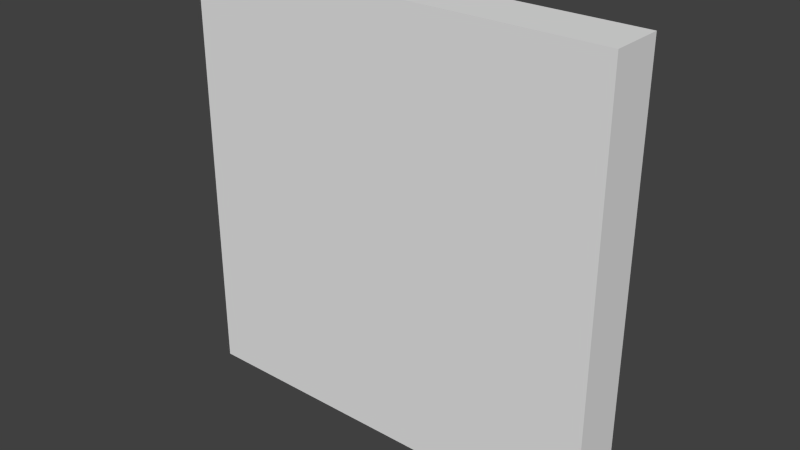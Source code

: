 # Source: flatlight.blend  (saved by Blender 2.72.0; exported with 4.5.12 LTS)
import bpy
from mathutils import Matrix  # noqa: F401  (used for matrix-valued properties, if any)

bpy.ops.wm.read_factory_settings(use_empty=True)
scene = bpy.context.scene
scene.name = 'Scene'

# ---- collections
col_collection_1 = bpy.data.collections.new('Collection 1'); scene.collection.children.link(col_collection_1)

# ---- world
world_world = bpy.data.worlds.new('World'); scene.world = world_world
world_world.color = (0.05088, 0.05088, 0.05088)
world_world.use_sun_shadow = False
world_world.sun_shadow_jitter_overblur = 0.0
world_world.cycles.sampling_method = 'MANUAL'
world_world.cycles.sample_map_resolution = 256

# ---- meshes
me_cube_002 = bpy.data.meshes.new('Cube.002')
me_cube_002.from_pydata([(-0.4, 0.4, 0.1), (-0.4, 0.5, 0.1), (0.4, 0.5, 0.1), (0.4, 0.4, 0.1), (-0.4, 0.4, 0.9), (-0.4, 0.5, 0.9), (0.4, 0.5, 0.9), (0.4, 0.4, 0.9)], [], [(4, 5, 1, 0), (5, 6, 2, 1), (6, 7, 3, 2), (7, 4, 0, 3), (0, 1, 2, 3), (7, 6, 5, 4)])
_uv = me_cube_002.uv_layers.new(name='UVMap')
_uv.uv.foreach_set('vector', [0.0, 0.0, 1.0, 0.0, 1.0, 0.1836, 0.0, 0.1836, 0.0, 0.0, 1.0, 0.0, 1.0, 1.0, 0.0, 1.0, 0.0, 0.0, 1.0, 0.0, 1.0, 0.1836, 0.0, 0.1836, 0.0, 0.0, 1.0, 0.0, 1.0, 0.1836, 0.0, 0.1836, 0.0, 0.0, 0.2251, 0.0, 0.2251, 0.1775, 0.0, 0.1775, 0.0, 0.0, 0.2121, 0.0, 0.2121, 0.1905, 0.0, 0.1905])
me_cube_002.use_remesh_preserve_volume = False
me_cube_002.use_remesh_preserve_attributes = False
me_cube_002.use_mirror_vertex_groups = False
me_cube_002.update()

# ---- objects
ob_cube = bpy.data.objects.new('Cube', me_cube_002)

# ---- transforms, parenting, visibility, modifiers, constraints
ob_cube.location = (0.0, 0.0, 0.0)
ob_cube.lineart.crease_threshold = 0.0

# ---- collection membership
col_collection_1.objects.link(ob_cube)

# ---- scene / render settings (as saved in the file)
scene.frame_start = 1; scene.frame_end = 250; scene.frame_set(1)
scene.render.engine = 'BLENDER_EEVEE_NEXT'
scene.render.image_settings.color_mode = 'RGB'
scene.render.image_settings.compression = 90
scene.render.resolution_percentage = 50
scene.render.dither_intensity = 0.0
scene.cycles.use_denoising = False
scene.cycles.samples = 10
scene.cycles.sampling_pattern = 'TABULATED_SOBOL'
scene.cycles.light_sampling_threshold = 0.0
scene.cycles.use_adaptive_sampling = False
scene.cycles.use_light_tree = False
scene.cycles.blur_glossy = 0.0
scene.cycles.volume_bounces = 1
scene.cycles.pixel_filter_type = 'GAUSSIAN'
scene.cycles.sample_clamp_indirect = 0.0
scene.view_settings.view_transform = 'Standard'
bpy.context.view_layer.update()

# ---- added for rendering (the .blend has no active camera and no usable light): camera, sun
cam_auto = bpy.data.cameras.new('AutoCamera')
cam_auto.lens = 50.0
cam_auto.sensor_width = 36.0
cam_auto.clip_end = 1000.0
ob_auto_camera = bpy.data.objects.new('AutoCamera', cam_auto)
scene.collection.objects.link(ob_auto_camera)
ob_auto_camera.location = (1.05085, -0.811024, 1.34068)
ob_auto_camera.rotation_euler = (1.09748, -7.21219e-08, 0.694738)
scene.camera = ob_auto_camera
light_auto_sun = bpy.data.lights.new('AutoSun', 'SUN')
light_auto_sun.energy = 3.0
light_auto_sun.angle = 0.0523599
ob_auto_sun = bpy.data.objects.new('AutoSun', light_auto_sun)
scene.collection.objects.link(ob_auto_sun)
ob_auto_sun.rotation_euler = (0.872665, 0.174533, 0.523599)
bpy.context.view_layer.update()
